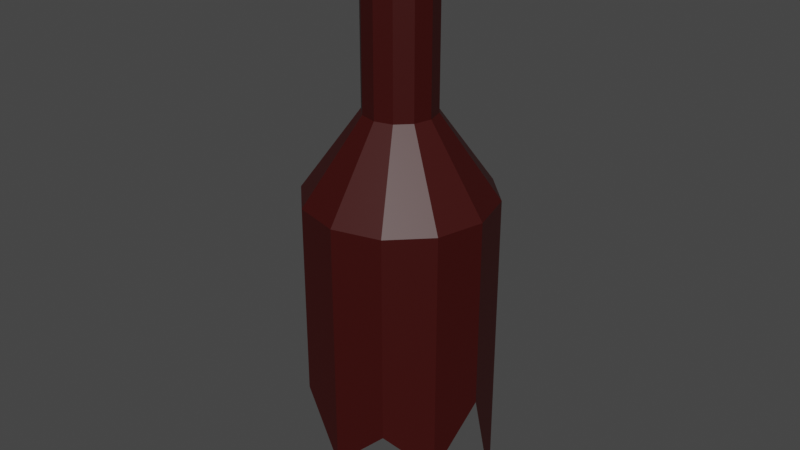 # Source: glass2.blend  (saved by Blender 2.93.20; exported with 4.5.12 LTS)
import bpy
from mathutils import Matrix  # noqa: F401  (used for matrix-valued properties, if any)

bpy.ops.wm.read_factory_settings(use_empty=True)
scene = bpy.context.scene
scene.name = 'Scene'

# ---- collections
col_collection = bpy.data.collections.new('Collection'); scene.collection.children.link(col_collection)

# ---- materials (node trees are filled in below, after node groups)
mat_glassbottlemat = bpy.data.materials.new('GlassBottleMat')
mat_glassbottlemat.use_transparent_shadow = False

# ---- material node trees
mat_glassbottlemat.use_nodes = True; mat_glassbottlemat.node_tree.nodes.clear()
_N = mat_glassbottlemat.node_tree.nodes; _L = mat_glassbottlemat.node_tree.links
n0 = _N.new('ShaderNodeBsdfPrincipled'); n0.name = 'Principled BSDF'; n0.location = (10, 300)
n0.distribution = 'GGX'
n0.subsurface_method = 'BURLEY'
n0.inputs[0].default_value = (0.04138, 0.0007752, 0.0, 1.0)
n0.inputs[3].default_value = 1.45
n0.inputs[27].default_value = (0.0, 0.0, 0.0, 1.0)
n0.inputs[28].default_value = 1.0
n1 = _N.new('ShaderNodeOutputMaterial'); n1.name = 'Material Output'; n1.location = (300, 300)
_L.new(n0.outputs[0], n1.inputs[0])
n1.is_active_output = True

# ---- world
world_world = bpy.data.worlds.new('World'); scene.world = world_world
world_world.use_nodes = True; world_world.node_tree.nodes.clear()
_N = world_world.node_tree.nodes; _L = world_world.node_tree.links
n0 = _N.new('ShaderNodeOutputWorld'); n0.name = 'World Output'; n0.location = (300, 300)
n1 = _N.new('ShaderNodeBackground'); n1.name = 'Background'; n1.location = (10, 300)
n1.inputs[0].default_value = (0.05088, 0.05088, 0.05088, 1.0)
_L.new(n1.outputs[0], n0.inputs[0])
n0.is_active_output = True
world_world.color = (0.05088, 0.05088, 0.05088)
world_world.use_sun_shadow = False
world_world.sun_shadow_jitter_overblur = 0.0

# ---- meshes
me_cylinder_001 = bpy.data.meshes.new('Cylinder.001')
me_cylinder_001.from_pydata([(-9.827e-09, 0.4047, 0.1858), (-2.334e-08, 0.264, 1.967), (0.2024, 0.3505, 0.1858), (0.132, 0.2286, 1.967), (0.3505, 0.2024, 0.1858), (0.2286, 0.132, 1.967), (0.4047, -2.161e-08, 0.1858), (0.264, -2.448e-08, 1.967), (0.3505, -0.2024, 0.1858), (0.2286, -0.132, 1.967), (0.2024, -0.3505, 0.1858), (0.132, -0.2286, 1.967), (-4.521e-08, -0.4047, 0.1858), (-4.642e-08, -0.264, 1.967), (-0.2024, -0.3505, 0.1858), (-0.132, -0.2286, 1.967), (-0.3505, -0.2024, 0.1858), (-0.2286, -0.132, 1.967), (-0.4047, 9.125e-10, 0.1858), (-0.264, -9.79e-09, 1.967), (-0.3505, 0.2024, 0.1858), (-0.2286, 0.132, 1.967), (-0.2024, 0.3505, 0.1858), (-0.132, 0.2286, 1.967), (-4.47e-09, 0.7, 0.04025), (0.35, 0.6062, 0.04025), (0.6062, 0.35, 0.04025), (0.7, -3.209e-08, 0.04025), (0.6062, -0.35, 0.04025), (0.35, -0.6062, 0.04025), (-6.567e-08, -0.7, 0.04025), (-0.35, -0.6062, 0.04025), (-0.6062, -0.35, 0.04025), (-0.7, 6.857e-09, 0.04025), (-0.6062, 0.35, 0.04025), (-0.35, 0.6062, 0.04025), (-2.334e-08, 0.264, 0.6525), (0.132, 0.2286, 0.6525), (0.2286, 0.132, 0.6525), (0.264, -2.448e-08, 0.6525), (0.2286, -0.132, 0.6525), (0.132, -0.2286, 0.6525), (-4.642e-08, -0.264, 0.6525), (-0.132, -0.2286, 0.6525), (-0.2286, -0.132, 0.6525), (-0.264, -9.79e-09, 0.6525), (-0.2286, 0.132, 0.6525), (-0.132, 0.2286, 0.6525), (-4.47e-09, 0.7, -2.011), (-0.6062, 0.35, -1.783), (-0.6062, -0.35, -1.529), (-6.567e-08, -0.7, -1.849), (0.6062, -0.35, -1.841), (0.6062, 0.35, -2.373), (-0.35, 0.6062, -1.275), (-0.7, 6.857e-09, -1.243), (-0.35, -0.6062, -1.398), (0.35, -0.6062, -1.517), (0.7, -3.209e-08, -1.387), (0.35, 0.6062, -1.663)], [], [(36, 1, 3, 37), (37, 3, 5, 38), (38, 5, 7, 39), (39, 7, 9, 40), (40, 9, 11, 41), (41, 11, 13, 42), (42, 13, 15, 43), (43, 15, 17, 44), (44, 17, 19, 45), (45, 19, 21, 46), (3, 1, 23, 21, 19, 17, 15, 13, 11, 9, 7, 5), (46, 21, 23, 47), (47, 23, 1, 36), (0, 2, 4, 6, 8, 10, 12, 14, 16, 18, 20, 22), (35, 47, 36, 24), (34, 46, 47, 35), (33, 45, 46, 34), (32, 44, 45, 33), (31, 43, 44, 32), (30, 42, 43, 31), (29, 41, 42, 30), (28, 40, 41, 29), (27, 39, 40, 28), (26, 38, 39, 27), (25, 37, 38, 26), (24, 36, 37, 25), (48, 54, 35, 24), (49, 55, 33, 34), (50, 56, 31, 32), (51, 57, 29, 30), (52, 58, 27, 28), (53, 59, 25, 26), (54, 49, 34, 35), (55, 50, 32, 33), (56, 51, 30, 31), (57, 52, 28, 29), (58, 53, 26, 27), (59, 48, 24, 25), (56, 50, 16), (16, 14, 56), (14, 12, 56), (51, 56, 12), (57, 51, 12), (12, 10, 57), (10, 8, 57), (52, 57, 8), (58, 52, 8), (8, 6, 58), (6, 4, 58), (53, 58, 4), (59, 53, 4), (4, 2, 59), (2, 0, 59), (48, 59, 0), (54, 48, 0), (0, 22, 54), (22, 20, 54), (49, 54, 20), (55, 49, 20), (20, 18, 55), (18, 16, 55), (50, 55, 16)])
_uv = me_cylinder_001.uv_layers.new(name='UVMap')
_uv.uv.foreach_set('vector', [1.0, 0.8685, 1.0, 1.0, 0.9167, 1.0, 0.9167, 0.8685, 0.9167, 0.8685, 0.9167, 1.0, 0.8333, 1.0, 0.8333, 0.8685, 0.8333, 0.8685, 0.8333, 1.0, 0.75, 1.0, 0.75, 0.8685, 0.75, 0.8685, 0.75, 1.0, 0.6667, 1.0, 0.6667, 0.8685, 0.6667, 0.8685, 0.6667, 1.0, 0.5833, 1.0, 0.5833, 0.8685, 0.5833, 0.8685, 0.5833, 1.0, 0.5, 1.0, 0.5, 0.8685, 0.5, 0.8685, 0.5, 1.0, 0.4167, 1.0, 0.4167, 0.8685, 0.4167, 0.8685, 0.4167, 1.0, 0.3333, 1.0, 0.3333, 0.8685, 0.3333, 0.8685, 0.3333, 1.0, 0.25, 1.0, 0.25, 0.8685, 0.25, 0.8685, 0.25, 1.0, 0.1667, 1.0, 0.1667, 0.8685, 0.37, 0.4578, 0.25, 0.49, 0.13, 0.4578, 0.04215, 0.37, 0.01, 0.25, 0.04215, 0.13, 0.13, 0.04215, 0.25, 0.01, 0.37, 0.04215, 0.4578, 0.13, 0.49, 0.25, 0.4578, 0.37, 0.1667, 0.8685, 0.1667, 1.0, 0.08333, 1.0, 0.08333, 0.8685, 0.08333, 0.8685, 0.08333, 1.0, 7.451e-08, 1.0, 7.451e-08, 0.8685, 0.75, 0.49, 0.87, 0.4578, 0.9578, 0.37, 0.99, 0.25, 0.9578, 0.13, 0.87, 0.04215, 0.75, 0.01, 0.63, 0.04215, 0.5422, 0.13, 0.51, 0.25, 0.5422, 0.37, 0.63, 0.4578, 0.08333, 0.8073, 0.08333, 0.8685, 7.451e-08, 0.8685, 7.451e-08, 0.8073, 0.1667, 0.8073, 0.1667, 0.8685, 0.08333, 0.8685, 0.08333, 0.8073, 0.25, 0.8073, 0.25, 0.8685, 0.1667, 0.8685, 0.1667, 0.8073, 0.3333, 0.8073, 0.3333, 0.8685, 0.25, 0.8685, 0.25, 0.8073, 0.4167, 0.8073, 0.4167, 0.8685, 0.3333, 0.8685, 0.3333, 0.8073, 0.5, 0.8073, 0.5, 0.8685, 0.4167, 0.8685, 0.4167, 0.8073, 0.5833, 0.8073, 0.5833, 0.8685, 0.5, 0.8685, 0.5, 0.8073, 0.6667, 0.8073, 0.6667, 0.8685, 0.5833, 0.8685, 0.5833, 0.8073, 0.75, 0.8073, 0.75, 0.8685, 0.6667, 0.8685, 0.6667, 0.8073, 0.8333, 0.8073, 0.8333, 0.8685, 0.75, 0.8685, 0.75, 0.8073, 0.9167, 0.8073, 0.9167, 0.8685, 0.8333, 0.8685, 0.8333, 0.8073, 1.0, 0.8073, 1.0, 0.8685, 0.9167, 0.8685, 0.9167, 0.8073, 7.451e-08, 0.6022, 0.08333, 0.6758, 0.08333, 0.8073, 7.451e-08, 0.8073, 0.1667, 0.625, 0.25, 0.679, 0.25, 0.8073, 0.1667, 0.8073, 0.3333, 0.6504, 0.4167, 0.6635, 0.4167, 0.8073, 0.3333, 0.8073, 0.5, 0.6183, 0.5833, 0.6516, 0.5833, 0.8073, 0.5, 0.8073, 0.6667, 0.6192, 0.75, 0.6646, 0.75, 0.8073, 0.6667, 0.8073, 0.8333, 0.5659, 0.9167, 0.637, 0.9167, 0.8073, 0.8333, 0.8073, 0.08333, 0.6758, 0.1667, 0.625, 0.1667, 0.8073, 0.08333, 0.8073, 0.25, 0.679, 0.3333, 0.6504, 0.3333, 0.8073, 0.25, 0.8073, 0.4167, 0.6635, 0.5, 0.6183, 0.5, 0.8073, 0.4167, 0.8073, 0.5833, 0.6516, 0.6667, 0.6192, 0.6667, 0.8073, 0.5833, 0.8073, 0.75, 0.6646, 0.8333, 0.5659, 0.8333, 0.8073, 0.75, 0.8073, 0.9167, 0.637, 1.0, 0.6022, 1.0, 0.8073, 0.9167, 0.8073, 0.4167, 0.6635, 0.3333, 0.6504, 0.0, 0.0, 0.0, 0.0, 0.63, 0.04215, 0.4167, 0.6635, 0.63, 0.04215, 0.75, 0.01, 0.4167, 0.6635, 0.5, 0.6183, 0.4167, 0.6635, 0.75, 0.01, 0.5833, 0.6516, 0.5, 0.6183, 0.75, 0.01, 0.75, 0.01, 0.87, 0.04215, 0.5833, 0.6516, 0.87, 0.04215, 0.9578, 0.13, 0.5833, 0.6516, 0.6667, 0.6192, 0.5833, 0.6516, 0.9578, 0.13, 0.75, 0.6646, 0.6667, 0.6192, 0.9578, 0.13, 0.9578, 0.13, 0.99, 0.25, 0.75, 0.6646, 0.99, 0.25, 0.9578, 0.37, 0.75, 0.6646, 0.8333, 0.5659, 0.75, 0.6646, 0.9578, 0.37, 0.9167, 0.637, 0.8333, 0.5659, 0.9578, 0.37, 0.9578, 0.37, 0.87, 0.4578, 0.9167, 0.637, 0.87, 0.4578, 0.75, 0.49, 0.9167, 0.637, 1.0, 0.6022, 0.9167, 0.637, 0.75, 0.49, 0.08333, 0.6758, 1.0, 0.6022, 0.75, 0.49, 0.75, 0.49, 0.63, 0.4578, 0.08333, 0.6758, 0.63, 0.4578, 0.5422, 0.37, 0.08333, 0.6758, 0.1667, 0.625, 0.08333, 0.6758, 0.5422, 0.37, 0.25, 0.679, 0.1667, 0.625, 0.5422, 0.37, 0.5422, 0.37, 0.51, 0.25, 0.25, 0.679, 0.51, 0.25, 0.5422, 0.13, 0.25, 0.679, 0.3333, 0.6504, 0.25, 0.679, 0.0, 0.0])
me_cylinder_001.materials.append(mat_glassbottlemat)
me_cylinder_001.use_remesh_fix_poles = True
me_cylinder_001.use_remesh_preserve_attributes = False
me_cylinder_001.update()

# ---- objects
ob_cylinder = bpy.data.objects.new('Cylinder', me_cylinder_001)

# ---- transforms, parenting, visibility, modifiers, constraints
ob_cylinder.location = (0.0, 0.0, 0.0)

# ---- collection membership
col_collection.objects.link(ob_cylinder)

# ---- scene / render settings (as saved in the file)
scene.frame_start = 1; scene.frame_end = 250; scene.frame_set(1)
scene.render.engine = 'BLENDER_EEVEE_NEXT'
scene.cycles.use_denoising = False
scene.cycles.samples = 128
scene.cycles.sampling_pattern = 'TABULATED_SOBOL'
scene.cycles.use_adaptive_sampling = False
scene.cycles.use_light_tree = False
scene.view_settings.view_transform = 'Filmic'
bpy.context.view_layer.update()

# ---- added for rendering (the .blend has no active camera and no usable light): camera, sun
cam_auto = bpy.data.cameras.new('AutoCamera')
cam_auto.lens = 50.0
cam_auto.sensor_width = 36.0
cam_auto.clip_end = 1000.0
ob_auto_camera = bpy.data.objects.new('AutoCamera', cam_auto)
scene.collection.objects.link(ob_auto_camera)
ob_auto_camera.location = (4.41422, -5.29706, 3.32833)
ob_auto_camera.rotation_euler = (1.09748, -7.21219e-08, 0.694738)
scene.camera = ob_auto_camera
light_auto_sun = bpy.data.lights.new('AutoSun', 'SUN')
light_auto_sun.energy = 3.0
light_auto_sun.angle = 0.0523599
ob_auto_sun = bpy.data.objects.new('AutoSun', light_auto_sun)
scene.collection.objects.link(ob_auto_sun)
ob_auto_sun.rotation_euler = (0.872665, 0.174533, 0.523599)
bpy.context.view_layer.update()
